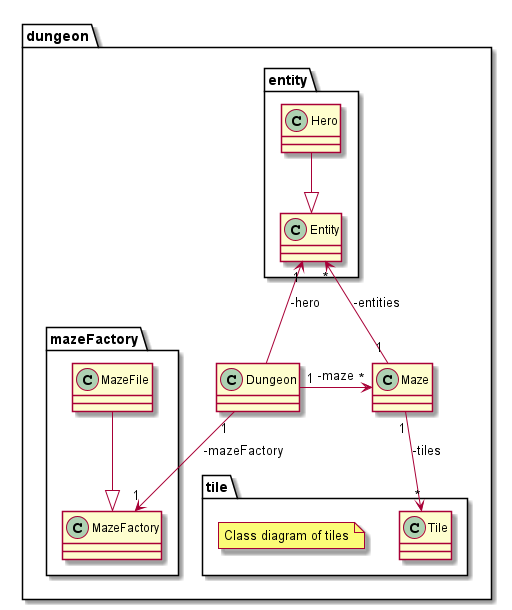

The diagram above was rendered by PlantUML. Its source (embedded in the PNG):
@startuml

package dungeon{

    class Dungeon{

    }

    class Maze{


    }

    package tile{

        class Tile{

        }

        note "Class diagram of tiles" as N1

    }

    package entity{

        class Entity{

        }

        class Hero{

        }

    }

    package mazeFactory{

        class MazeFactory{

        }

        class MazeFile{

        }

    }

}

Dungeon "1" -left-> "*" Maze: -maze
Dungeon "1" --> "1" MazeFactory: -mazeFactory
Maze "1" --> "*" Tile: -tiles
Maze "1" -up-> "*" Entity: -entities

Hero --|> Entity
Dungeon --> "1" Entity : -hero

MazeFile --|> MazeFactory

@enduml